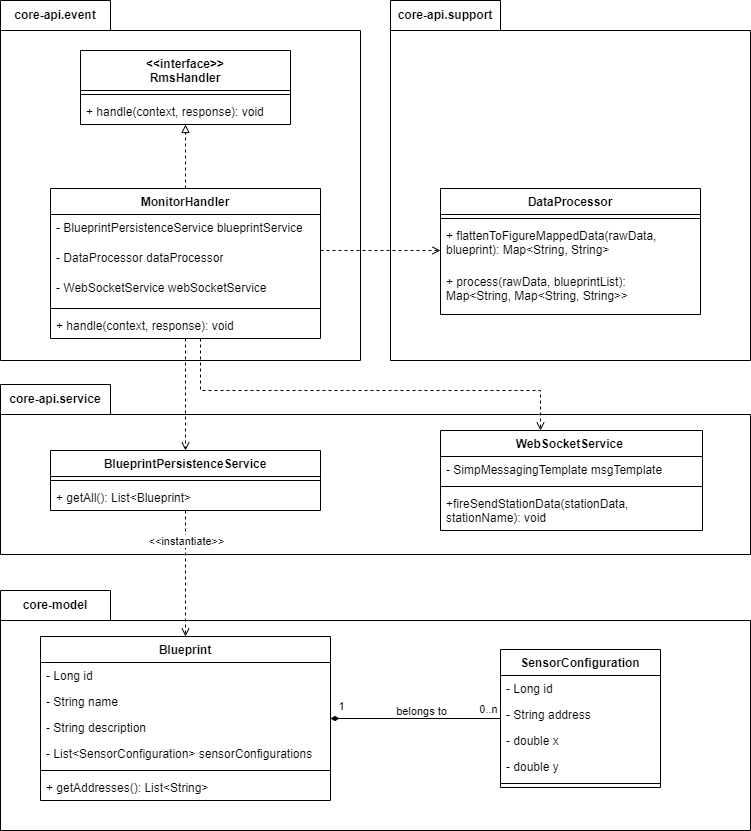

The diagram above was exported from draw.io. Its source (the exported page's mxGraphModel, read from the mxfile embedded in the PNG):
<mxGraphModel dx="1709" dy="2099" grid="1" gridSize="10" guides="1" tooltips="1" connect="1" arrows="1" fold="1" page="1" pageScale="1" pageWidth="850" pageHeight="1100" math="0" shadow="0">
  <root>
    <mxCell id="0" />
    <mxCell id="1" parent="0" />
    <mxCell id="PBAVa2eQpxDVr7yZhb9t-65" value="core-model" style="shape=folder;fontStyle=1;tabWidth=110;tabHeight=30;tabPosition=left;html=1;boundedLbl=1;labelInHeader=1;container=1;collapsible=0;whiteSpace=wrap;" parent="1" vertex="1">
      <mxGeometry x="50" y="-390" width="750" height="240" as="geometry" />
    </mxCell>
    <mxCell id="PBAVa2eQpxDVr7yZhb9t-66" value="" style="html=1;strokeColor=none;resizeWidth=1;resizeHeight=1;fillColor=none;part=1;connectable=0;allowArrows=0;deletable=0;whiteSpace=wrap;" parent="PBAVa2eQpxDVr7yZhb9t-65" vertex="1">
      <mxGeometry width="750" height="167.99999999999994" relative="1" as="geometry">
        <mxPoint y="30" as="offset" />
      </mxGeometry>
    </mxCell>
    <mxCell id="PBAVa2eQpxDVr7yZhb9t-29" value="Blueprint" style="swimlane;fontStyle=1;align=center;verticalAlign=top;childLayout=stackLayout;horizontal=1;startSize=26;horizontalStack=0;resizeParent=1;resizeParentMax=0;resizeLast=0;collapsible=1;marginBottom=0;whiteSpace=wrap;html=1;" parent="PBAVa2eQpxDVr7yZhb9t-65" vertex="1">
      <mxGeometry x="40" y="46" width="290" height="164" as="geometry" />
    </mxCell>
    <mxCell id="PBAVa2eQpxDVr7yZhb9t-30" value="- Long id" style="text;strokeColor=none;fillColor=none;align=left;verticalAlign=top;spacingLeft=4;spacingRight=4;overflow=hidden;rotatable=0;points=[[0,0.5],[1,0.5]];portConstraint=eastwest;whiteSpace=wrap;html=1;" parent="PBAVa2eQpxDVr7yZhb9t-29" vertex="1">
      <mxGeometry y="26" width="290" height="26" as="geometry" />
    </mxCell>
    <mxCell id="PBAVa2eQpxDVr7yZhb9t-33" value="- String name" style="text;strokeColor=none;fillColor=none;align=left;verticalAlign=top;spacingLeft=4;spacingRight=4;overflow=hidden;rotatable=0;points=[[0,0.5],[1,0.5]];portConstraint=eastwest;whiteSpace=wrap;html=1;" parent="PBAVa2eQpxDVr7yZhb9t-29" vertex="1">
      <mxGeometry y="52" width="290" height="26" as="geometry" />
    </mxCell>
    <mxCell id="PBAVa2eQpxDVr7yZhb9t-34" value="- String description" style="text;strokeColor=none;fillColor=none;align=left;verticalAlign=top;spacingLeft=4;spacingRight=4;overflow=hidden;rotatable=0;points=[[0,0.5],[1,0.5]];portConstraint=eastwest;whiteSpace=wrap;html=1;" parent="PBAVa2eQpxDVr7yZhb9t-29" vertex="1">
      <mxGeometry y="78" width="290" height="26" as="geometry" />
    </mxCell>
    <mxCell id="PBAVa2eQpxDVr7yZhb9t-35" value="- List&amp;lt;SensorConfiguration&amp;gt; sensorConfigurations" style="text;strokeColor=none;fillColor=none;align=left;verticalAlign=top;spacingLeft=4;spacingRight=4;overflow=hidden;rotatable=0;points=[[0,0.5],[1,0.5]];portConstraint=eastwest;whiteSpace=wrap;html=1;" parent="PBAVa2eQpxDVr7yZhb9t-29" vertex="1">
      <mxGeometry y="104" width="290" height="26" as="geometry" />
    </mxCell>
    <mxCell id="PBAVa2eQpxDVr7yZhb9t-31" value="" style="line;strokeWidth=1;fillColor=none;align=left;verticalAlign=middle;spacingTop=-1;spacingLeft=3;spacingRight=3;rotatable=0;labelPosition=right;points=[];portConstraint=eastwest;strokeColor=inherit;" parent="PBAVa2eQpxDVr7yZhb9t-29" vertex="1">
      <mxGeometry y="130" width="290" height="8" as="geometry" />
    </mxCell>
    <mxCell id="PBAVa2eQpxDVr7yZhb9t-32" value="+ getAddresses(): List&amp;lt;String&amp;gt;&amp;nbsp;" style="text;strokeColor=none;fillColor=none;align=left;verticalAlign=top;spacingLeft=4;spacingRight=4;overflow=hidden;rotatable=0;points=[[0,0.5],[1,0.5]];portConstraint=eastwest;whiteSpace=wrap;html=1;" parent="PBAVa2eQpxDVr7yZhb9t-29" vertex="1">
      <mxGeometry y="138" width="290" height="26" as="geometry" />
    </mxCell>
    <mxCell id="PBAVa2eQpxDVr7yZhb9t-13" value="SensorConfiguration" style="swimlane;fontStyle=1;align=center;verticalAlign=top;childLayout=stackLayout;horizontal=1;startSize=26;horizontalStack=0;resizeParent=1;resizeParentMax=0;resizeLast=0;collapsible=1;marginBottom=0;whiteSpace=wrap;html=1;" parent="PBAVa2eQpxDVr7yZhb9t-65" vertex="1">
      <mxGeometry x="500" y="59" width="160" height="138" as="geometry" />
    </mxCell>
    <mxCell id="PBAVa2eQpxDVr7yZhb9t-14" value="- Long id" style="text;strokeColor=none;fillColor=none;align=left;verticalAlign=top;spacingLeft=4;spacingRight=4;overflow=hidden;rotatable=0;points=[[0,0.5],[1,0.5]];portConstraint=eastwest;whiteSpace=wrap;html=1;" parent="PBAVa2eQpxDVr7yZhb9t-13" vertex="1">
      <mxGeometry y="26" width="160" height="26" as="geometry" />
    </mxCell>
    <mxCell id="PBAVa2eQpxDVr7yZhb9t-36" value="- String address" style="text;strokeColor=none;fillColor=none;align=left;verticalAlign=top;spacingLeft=4;spacingRight=4;overflow=hidden;rotatable=0;points=[[0,0.5],[1,0.5]];portConstraint=eastwest;whiteSpace=wrap;html=1;" parent="PBAVa2eQpxDVr7yZhb9t-13" vertex="1">
      <mxGeometry y="52" width="160" height="26" as="geometry" />
    </mxCell>
    <mxCell id="PBAVa2eQpxDVr7yZhb9t-37" value="- double x" style="text;strokeColor=none;fillColor=none;align=left;verticalAlign=top;spacingLeft=4;spacingRight=4;overflow=hidden;rotatable=0;points=[[0,0.5],[1,0.5]];portConstraint=eastwest;whiteSpace=wrap;html=1;" parent="PBAVa2eQpxDVr7yZhb9t-13" vertex="1">
      <mxGeometry y="78" width="160" height="26" as="geometry" />
    </mxCell>
    <mxCell id="PBAVa2eQpxDVr7yZhb9t-38" value="- double y&amp;nbsp;" style="text;strokeColor=none;fillColor=none;align=left;verticalAlign=top;spacingLeft=4;spacingRight=4;overflow=hidden;rotatable=0;points=[[0,0.5],[1,0.5]];portConstraint=eastwest;whiteSpace=wrap;html=1;" parent="PBAVa2eQpxDVr7yZhb9t-13" vertex="1">
      <mxGeometry y="104" width="160" height="26" as="geometry" />
    </mxCell>
    <mxCell id="PBAVa2eQpxDVr7yZhb9t-15" value="" style="line;strokeWidth=1;fillColor=none;align=left;verticalAlign=middle;spacingTop=-1;spacingLeft=3;spacingRight=3;rotatable=0;labelPosition=right;points=[];portConstraint=eastwest;strokeColor=inherit;" parent="PBAVa2eQpxDVr7yZhb9t-13" vertex="1">
      <mxGeometry y="130" width="160" height="8" as="geometry" />
    </mxCell>
    <mxCell id="PBAVa2eQpxDVr7yZhb9t-45" style="edgeStyle=orthogonalEdgeStyle;rounded=0;orthogonalLoop=1;jettySize=auto;html=1;endArrow=diamondThin;endFill=1;" parent="PBAVa2eQpxDVr7yZhb9t-65" source="PBAVa2eQpxDVr7yZhb9t-13" target="PBAVa2eQpxDVr7yZhb9t-29" edge="1">
      <mxGeometry relative="1" as="geometry">
        <mxPoint x="470" y="125" as="sourcePoint" />
        <mxPoint x="300" y="125" as="targetPoint" />
        <Array as="points" />
      </mxGeometry>
    </mxCell>
    <mxCell id="PBAVa2eQpxDVr7yZhb9t-46" value="1" style="edgeLabel;html=1;align=center;verticalAlign=middle;resizable=0;points=[];" parent="PBAVa2eQpxDVr7yZhb9t-45" vertex="1" connectable="0">
      <mxGeometry x="0.9301" y="-1" relative="1" as="geometry">
        <mxPoint x="4" y="-12" as="offset" />
      </mxGeometry>
    </mxCell>
    <mxCell id="PBAVa2eQpxDVr7yZhb9t-47" value="0..n" style="edgeLabel;html=1;align=center;verticalAlign=middle;resizable=0;points=[];" parent="PBAVa2eQpxDVr7yZhb9t-45" vertex="1" connectable="0">
      <mxGeometry x="-0.9" y="-1" relative="1" as="geometry">
        <mxPoint x="-5" y="-9" as="offset" />
      </mxGeometry>
    </mxCell>
    <mxCell id="PBAVa2eQpxDVr7yZhb9t-48" value="belongs to" style="edgeLabel;html=1;align=center;verticalAlign=middle;resizable=0;points=[];" parent="PBAVa2eQpxDVr7yZhb9t-45" vertex="1" connectable="0">
      <mxGeometry x="0.1392" relative="1" as="geometry">
        <mxPoint x="17" y="-8" as="offset" />
      </mxGeometry>
    </mxCell>
    <mxCell id="PBAVa2eQpxDVr7yZhb9t-59" value="core-api.service" style="shape=folder;fontStyle=1;tabWidth=110;tabHeight=30;tabPosition=left;html=1;boundedLbl=1;labelInHeader=1;container=1;collapsible=0;whiteSpace=wrap;" parent="1" vertex="1">
      <mxGeometry x="50" y="-596" width="750" height="170" as="geometry" />
    </mxCell>
    <mxCell id="PBAVa2eQpxDVr7yZhb9t-60" value="" style="html=1;strokeColor=none;resizeWidth=1;resizeHeight=1;fillColor=none;part=1;connectable=0;allowArrows=0;deletable=0;whiteSpace=wrap;" parent="PBAVa2eQpxDVr7yZhb9t-59" vertex="1">
      <mxGeometry width="750" height="118.99999999999996" relative="1" as="geometry">
        <mxPoint y="30" as="offset" />
      </mxGeometry>
    </mxCell>
    <mxCell id="PBAVa2eQpxDVr7yZhb9t-17" value="&lt;span style=&quot;text-align: left;&quot;&gt;WebSocketService&amp;nbsp;&lt;/span&gt;" style="swimlane;fontStyle=1;align=center;verticalAlign=top;childLayout=stackLayout;horizontal=1;startSize=26;horizontalStack=0;resizeParent=1;resizeParentMax=0;resizeLast=0;collapsible=1;marginBottom=0;whiteSpace=wrap;html=1;" parent="PBAVa2eQpxDVr7yZhb9t-59" vertex="1">
      <mxGeometry x="440" y="46" width="262" height="100" as="geometry" />
    </mxCell>
    <mxCell id="PBAVa2eQpxDVr7yZhb9t-18" value="- SimpMessagingTemplate msgTemplate" style="text;strokeColor=none;fillColor=none;align=left;verticalAlign=top;spacingLeft=4;spacingRight=4;overflow=hidden;rotatable=0;points=[[0,0.5],[1,0.5]];portConstraint=eastwest;whiteSpace=wrap;html=1;" parent="PBAVa2eQpxDVr7yZhb9t-17" vertex="1">
      <mxGeometry y="26" width="262" height="26" as="geometry" />
    </mxCell>
    <mxCell id="PBAVa2eQpxDVr7yZhb9t-19" value="" style="line;strokeWidth=1;fillColor=none;align=left;verticalAlign=middle;spacingTop=-1;spacingLeft=3;spacingRight=3;rotatable=0;labelPosition=right;points=[];portConstraint=eastwest;strokeColor=inherit;" parent="PBAVa2eQpxDVr7yZhb9t-17" vertex="1">
      <mxGeometry y="52" width="262" height="8" as="geometry" />
    </mxCell>
    <mxCell id="PBAVa2eQpxDVr7yZhb9t-20" value="+fireSendStationData(stationData, stationName): void&amp;nbsp;" style="text;strokeColor=none;fillColor=none;align=left;verticalAlign=top;spacingLeft=4;spacingRight=4;overflow=hidden;rotatable=0;points=[[0,0.5],[1,0.5]];portConstraint=eastwest;whiteSpace=wrap;html=1;" parent="PBAVa2eQpxDVr7yZhb9t-17" vertex="1">
      <mxGeometry y="60" width="262" height="40" as="geometry" />
    </mxCell>
    <mxCell id="PBAVa2eQpxDVr7yZhb9t-21" value="&lt;span style=&quot;text-align: left;&quot;&gt;BlueprintPersistenceService&lt;/span&gt;" style="swimlane;fontStyle=1;align=center;verticalAlign=top;childLayout=stackLayout;horizontal=1;startSize=26;horizontalStack=0;resizeParent=1;resizeParentMax=0;resizeLast=0;collapsible=1;marginBottom=0;whiteSpace=wrap;html=1;" parent="PBAVa2eQpxDVr7yZhb9t-59" vertex="1">
      <mxGeometry x="50" y="66" width="270" height="60" as="geometry" />
    </mxCell>
    <mxCell id="PBAVa2eQpxDVr7yZhb9t-23" value="" style="line;strokeWidth=1;fillColor=none;align=left;verticalAlign=middle;spacingTop=-1;spacingLeft=3;spacingRight=3;rotatable=0;labelPosition=right;points=[];portConstraint=eastwest;strokeColor=inherit;" parent="PBAVa2eQpxDVr7yZhb9t-21" vertex="1">
      <mxGeometry y="26" width="270" height="8" as="geometry" />
    </mxCell>
    <mxCell id="PBAVa2eQpxDVr7yZhb9t-24" value="+ getAll(): List&amp;lt;Blueprint&amp;gt;" style="text;strokeColor=none;fillColor=none;align=left;verticalAlign=top;spacingLeft=4;spacingRight=4;overflow=hidden;rotatable=0;points=[[0,0.5],[1,0.5]];portConstraint=eastwest;whiteSpace=wrap;html=1;" parent="PBAVa2eQpxDVr7yZhb9t-21" vertex="1">
      <mxGeometry y="34" width="270" height="26" as="geometry" />
    </mxCell>
    <mxCell id="PBAVa2eQpxDVr7yZhb9t-51" value="core-api.support" style="shape=folder;fontStyle=1;tabWidth=110;tabHeight=30;tabPosition=left;html=1;boundedLbl=1;labelInHeader=1;container=1;collapsible=0;whiteSpace=wrap;" parent="1" vertex="1">
      <mxGeometry x="440" y="-980" width="360" height="360" as="geometry" />
    </mxCell>
    <mxCell id="PBAVa2eQpxDVr7yZhb9t-52" value="" style="html=1;strokeColor=none;resizeWidth=1;resizeHeight=1;fillColor=none;part=1;connectable=0;allowArrows=0;deletable=0;whiteSpace=wrap;" parent="PBAVa2eQpxDVr7yZhb9t-51" vertex="1">
      <mxGeometry width="360" height="251.99999999999994" relative="1" as="geometry">
        <mxPoint y="30" as="offset" />
      </mxGeometry>
    </mxCell>
    <mxCell id="PBAVa2eQpxDVr7yZhb9t-5" value="DataProcessor" style="swimlane;fontStyle=1;align=center;verticalAlign=top;childLayout=stackLayout;horizontal=1;startSize=26;horizontalStack=0;resizeParent=1;resizeParentMax=0;resizeLast=0;collapsible=1;marginBottom=0;whiteSpace=wrap;html=1;" parent="PBAVa2eQpxDVr7yZhb9t-51" vertex="1">
      <mxGeometry x="50" y="188" width="260" height="126" as="geometry" />
    </mxCell>
    <mxCell id="PBAVa2eQpxDVr7yZhb9t-7" value="" style="line;strokeWidth=1;fillColor=none;align=left;verticalAlign=middle;spacingTop=-1;spacingLeft=3;spacingRight=3;rotatable=0;labelPosition=right;points=[];portConstraint=eastwest;strokeColor=inherit;" parent="PBAVa2eQpxDVr7yZhb9t-5" vertex="1">
      <mxGeometry y="26" width="260" height="8" as="geometry" />
    </mxCell>
    <mxCell id="PBAVa2eQpxDVr7yZhb9t-8" value="+ flattenToFigureMappedData(rawData, blueprint): Map&amp;lt;String, String&amp;gt;" style="text;strokeColor=none;fillColor=none;align=left;verticalAlign=top;spacingLeft=4;spacingRight=4;overflow=hidden;rotatable=0;points=[[0,0.5],[1,0.5]];portConstraint=eastwest;whiteSpace=wrap;html=1;" parent="PBAVa2eQpxDVr7yZhb9t-5" vertex="1">
      <mxGeometry y="34" width="260" height="46" as="geometry" />
    </mxCell>
    <mxCell id="PBAVa2eQpxDVr7yZhb9t-28" value="+ process(rawData, blueprintList):&amp;nbsp;&lt;div&gt;Map&amp;lt;String, Map&amp;lt;String, String&amp;gt;&amp;gt;&lt;/div&gt;" style="text;strokeColor=none;fillColor=none;align=left;verticalAlign=top;spacingLeft=4;spacingRight=4;overflow=hidden;rotatable=0;points=[[0,0.5],[1,0.5]];portConstraint=eastwest;whiteSpace=wrap;html=1;" parent="PBAVa2eQpxDVr7yZhb9t-5" vertex="1">
      <mxGeometry y="80" width="260" height="46" as="geometry" />
    </mxCell>
    <mxCell id="PBAVa2eQpxDVr7yZhb9t-49" value="core-api.event" style="shape=folder;fontStyle=1;tabWidth=110;tabHeight=30;tabPosition=left;html=1;boundedLbl=1;labelInHeader=1;container=1;collapsible=0;whiteSpace=wrap;" parent="1" vertex="1">
      <mxGeometry x="50" y="-980" width="360" height="360" as="geometry" />
    </mxCell>
    <mxCell id="PBAVa2eQpxDVr7yZhb9t-50" value="" style="html=1;strokeColor=none;resizeWidth=1;resizeHeight=1;fillColor=none;part=1;connectable=0;allowArrows=0;deletable=0;whiteSpace=wrap;" parent="PBAVa2eQpxDVr7yZhb9t-49" vertex="1">
      <mxGeometry width="360" height="251.99999999999994" relative="1" as="geometry">
        <mxPoint y="30" as="offset" />
      </mxGeometry>
    </mxCell>
    <mxCell id="PBAVa2eQpxDVr7yZhb9t-1" value="&amp;lt;&amp;lt;interface&amp;gt;&amp;gt;&lt;br&gt;RmsHandler" style="swimlane;fontStyle=1;align=center;verticalAlign=top;childLayout=stackLayout;horizontal=1;startSize=40;horizontalStack=0;resizeParent=1;resizeParentMax=0;resizeLast=0;collapsible=1;marginBottom=0;whiteSpace=wrap;html=1;" parent="1" vertex="1">
      <mxGeometry x="130" y="-930" width="210" height="74" as="geometry" />
    </mxCell>
    <mxCell id="PBAVa2eQpxDVr7yZhb9t-3" value="" style="line;strokeWidth=1;fillColor=none;align=left;verticalAlign=middle;spacingTop=-1;spacingLeft=3;spacingRight=3;rotatable=0;labelPosition=right;points=[];portConstraint=eastwest;strokeColor=inherit;" parent="PBAVa2eQpxDVr7yZhb9t-1" vertex="1">
      <mxGeometry y="40" width="210" height="8" as="geometry" />
    </mxCell>
    <mxCell id="PBAVa2eQpxDVr7yZhb9t-4" value="+ handle(context, response): void" style="text;strokeColor=none;fillColor=none;align=left;verticalAlign=top;spacingLeft=4;spacingRight=4;overflow=hidden;rotatable=0;points=[[0,0.5],[1,0.5]];portConstraint=eastwest;whiteSpace=wrap;html=1;" parent="PBAVa2eQpxDVr7yZhb9t-1" vertex="1">
      <mxGeometry y="48" width="210" height="26" as="geometry" />
    </mxCell>
    <mxCell id="PBAVa2eQpxDVr7yZhb9t-39" style="edgeStyle=orthogonalEdgeStyle;rounded=0;orthogonalLoop=1;jettySize=auto;html=1;dashed=1;endArrow=block;endFill=0;" parent="1" source="PBAVa2eQpxDVr7yZhb9t-9" target="PBAVa2eQpxDVr7yZhb9t-1" edge="1">
      <mxGeometry relative="1" as="geometry" />
    </mxCell>
    <mxCell id="PBAVa2eQpxDVr7yZhb9t-40" style="edgeStyle=orthogonalEdgeStyle;rounded=0;orthogonalLoop=1;jettySize=auto;html=1;dashed=1;endArrow=open;endFill=0;" parent="1" source="PBAVa2eQpxDVr7yZhb9t-9" target="PBAVa2eQpxDVr7yZhb9t-5" edge="1">
      <mxGeometry relative="1" as="geometry">
        <Array as="points">
          <mxPoint x="440" y="-730" />
          <mxPoint x="440" y="-730" />
        </Array>
      </mxGeometry>
    </mxCell>
    <mxCell id="PBAVa2eQpxDVr7yZhb9t-41" style="edgeStyle=orthogonalEdgeStyle;rounded=0;orthogonalLoop=1;jettySize=auto;html=1;dashed=1;endArrow=open;endFill=0;" parent="1" source="PBAVa2eQpxDVr7yZhb9t-9" target="PBAVa2eQpxDVr7yZhb9t-21" edge="1">
      <mxGeometry relative="1" as="geometry">
        <Array as="points">
          <mxPoint x="235" y="-590" />
          <mxPoint x="235" y="-590" />
        </Array>
      </mxGeometry>
    </mxCell>
    <mxCell id="PBAVa2eQpxDVr7yZhb9t-42" style="edgeStyle=orthogonalEdgeStyle;rounded=0;orthogonalLoop=1;jettySize=auto;html=1;dashed=1;endArrow=open;endFill=0;" parent="1" source="PBAVa2eQpxDVr7yZhb9t-9" target="PBAVa2eQpxDVr7yZhb9t-17" edge="1">
      <mxGeometry relative="1" as="geometry">
        <Array as="points">
          <mxPoint x="250" y="-590" />
          <mxPoint x="590" y="-590" />
        </Array>
      </mxGeometry>
    </mxCell>
    <mxCell id="PBAVa2eQpxDVr7yZhb9t-9" value="MonitorHandler" style="swimlane;fontStyle=1;align=center;verticalAlign=top;childLayout=stackLayout;horizontal=1;startSize=26;horizontalStack=0;resizeParent=1;resizeParentMax=0;resizeLast=0;collapsible=1;marginBottom=0;whiteSpace=wrap;html=1;" parent="1" vertex="1">
      <mxGeometry x="100" y="-792" width="270" height="150" as="geometry" />
    </mxCell>
    <mxCell id="PBAVa2eQpxDVr7yZhb9t-25" value="- BlueprintPersistenceService blueprintService&amp;nbsp;" style="text;strokeColor=none;fillColor=none;align=left;verticalAlign=top;spacingLeft=4;spacingRight=4;overflow=hidden;rotatable=0;points=[[0,0.5],[1,0.5]];portConstraint=eastwest;whiteSpace=wrap;html=1;" parent="PBAVa2eQpxDVr7yZhb9t-9" vertex="1">
      <mxGeometry y="26" width="270" height="30" as="geometry" />
    </mxCell>
    <mxCell id="PBAVa2eQpxDVr7yZhb9t-27" value="- DataProcessor dataProcessor" style="text;strokeColor=none;fillColor=none;align=left;verticalAlign=top;spacingLeft=4;spacingRight=4;overflow=hidden;rotatable=0;points=[[0,0.5],[1,0.5]];portConstraint=eastwest;whiteSpace=wrap;html=1;" parent="PBAVa2eQpxDVr7yZhb9t-9" vertex="1">
      <mxGeometry y="56" width="270" height="30" as="geometry" />
    </mxCell>
    <mxCell id="PBAVa2eQpxDVr7yZhb9t-26" value="- WebSocketService webSocketService" style="text;strokeColor=none;fillColor=none;align=left;verticalAlign=top;spacingLeft=4;spacingRight=4;overflow=hidden;rotatable=0;points=[[0,0.5],[1,0.5]];portConstraint=eastwest;whiteSpace=wrap;html=1;" parent="PBAVa2eQpxDVr7yZhb9t-9" vertex="1">
      <mxGeometry y="86" width="270" height="30" as="geometry" />
    </mxCell>
    <mxCell id="PBAVa2eQpxDVr7yZhb9t-11" value="" style="line;strokeWidth=1;fillColor=none;align=left;verticalAlign=middle;spacingTop=-1;spacingLeft=3;spacingRight=3;rotatable=0;labelPosition=right;points=[];portConstraint=eastwest;strokeColor=inherit;" parent="PBAVa2eQpxDVr7yZhb9t-9" vertex="1">
      <mxGeometry y="116" width="270" height="8" as="geometry" />
    </mxCell>
    <mxCell id="PBAVa2eQpxDVr7yZhb9t-12" value="+ handle(context, response): void" style="text;strokeColor=none;fillColor=none;align=left;verticalAlign=top;spacingLeft=4;spacingRight=4;overflow=hidden;rotatable=0;points=[[0,0.5],[1,0.5]];portConstraint=eastwest;whiteSpace=wrap;html=1;" parent="PBAVa2eQpxDVr7yZhb9t-9" vertex="1">
      <mxGeometry y="124" width="270" height="26" as="geometry" />
    </mxCell>
    <mxCell id="PBAVa2eQpxDVr7yZhb9t-43" style="edgeStyle=orthogonalEdgeStyle;rounded=0;orthogonalLoop=1;jettySize=auto;html=1;dashed=1;endArrow=open;endFill=0;" parent="1" source="PBAVa2eQpxDVr7yZhb9t-21" target="PBAVa2eQpxDVr7yZhb9t-29" edge="1">
      <mxGeometry relative="1" as="geometry">
        <Array as="points">
          <mxPoint x="225" y="-490" />
          <mxPoint x="225" y="-490" />
        </Array>
      </mxGeometry>
    </mxCell>
    <mxCell id="PBAVa2eQpxDVr7yZhb9t-44" value="&amp;lt;&amp;lt;instantiate&amp;gt;&amp;gt;" style="edgeLabel;html=1;align=center;verticalAlign=middle;resizable=0;points=[];" parent="PBAVa2eQpxDVr7yZhb9t-43" vertex="1" connectable="0">
      <mxGeometry x="-0.1477" relative="1" as="geometry">
        <mxPoint y="-24" as="offset" />
      </mxGeometry>
    </mxCell>
  </root>
</mxGraphModel>